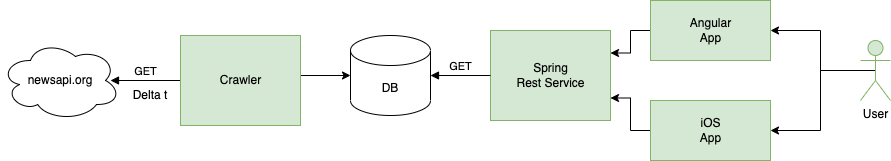

The diagram above was exported from draw.io. Its source (the exported page's mxGraphModel, read from the mxfile embedded in the PNG):
<mxGraphModel dx="933" dy="982" grid="1" gridSize="10" guides="1" tooltips="1" connect="1" arrows="1" fold="1" page="1" pageScale="1" pageWidth="827" pageHeight="1169" math="0" shadow="0">
  <root>
    <mxCell id="0" />
    <mxCell id="1" parent="0" />
    <mxCell id="1UaT95Xc0lAspEuR4t9Q-1" value="DB" style="shape=cylinder3;whiteSpace=wrap;html=1;boundedLbl=1;backgroundOutline=1;size=15;" parent="1" vertex="1">
      <mxGeometry x="370" y="475" width="80" height="80" as="geometry" />
    </mxCell>
    <mxCell id="1UaT95Xc0lAspEuR4t9Q-10" style="edgeStyle=orthogonalEdgeStyle;rounded=0;orthogonalLoop=1;jettySize=auto;html=1;entryX=0;entryY=0.5;entryDx=0;entryDy=0;entryPerimeter=0;" parent="1" target="1UaT95Xc0lAspEuR4t9Q-1" edge="1">
      <mxGeometry relative="1" as="geometry">
        <mxPoint x="320" y="515" as="sourcePoint" />
      </mxGeometry>
    </mxCell>
    <mxCell id="1UaT95Xc0lAspEuR4t9Q-5" value="GET" style="html=1;verticalAlign=bottom;endArrow=block;rounded=0;" parent="1" edge="1">
      <mxGeometry width="80" relative="1" as="geometry">
        <mxPoint x="200" y="520" as="sourcePoint" />
        <mxPoint x="130" y="520" as="targetPoint" />
      </mxGeometry>
    </mxCell>
    <mxCell id="1UaT95Xc0lAspEuR4t9Q-6" value="Delta t" style="text;html=1;strokeColor=none;fillColor=none;align=center;verticalAlign=middle;whiteSpace=wrap;rounded=0;" parent="1" vertex="1">
      <mxGeometry x="140" y="520" width="60" height="30" as="geometry" />
    </mxCell>
    <mxCell id="1UaT95Xc0lAspEuR4t9Q-8" value="newsapi.org" style="ellipse;shape=cloud;whiteSpace=wrap;html=1;" parent="1" vertex="1">
      <mxGeometry x="20" y="480" width="120" height="80" as="geometry" />
    </mxCell>
    <mxCell id="1UaT95Xc0lAspEuR4t9Q-14" value="Spring&lt;br&gt;Rest Service" style="html=1;fillColor=#d5e8d4;strokeColor=#82b366;" parent="1" vertex="1">
      <mxGeometry x="510" y="470" width="120" height="90" as="geometry" />
    </mxCell>
    <mxCell id="1UaT95Xc0lAspEuR4t9Q-22" style="edgeStyle=orthogonalEdgeStyle;rounded=0;orthogonalLoop=1;jettySize=auto;html=1;exitX=0;exitY=0.5;exitDx=0;exitDy=0;entryX=1;entryY=0.25;entryDx=0;entryDy=0;" parent="1" source="1UaT95Xc0lAspEuR4t9Q-15" target="1UaT95Xc0lAspEuR4t9Q-14" edge="1">
      <mxGeometry relative="1" as="geometry" />
    </mxCell>
    <mxCell id="1UaT95Xc0lAspEuR4t9Q-15" value="Angular&lt;br&gt;App" style="html=1;fillColor=#d5e8d4;strokeColor=#82b366;" parent="1" vertex="1">
      <mxGeometry x="670" y="440" width="120" height="60" as="geometry" />
    </mxCell>
    <mxCell id="1UaT95Xc0lAspEuR4t9Q-23" style="edgeStyle=orthogonalEdgeStyle;rounded=0;orthogonalLoop=1;jettySize=auto;html=1;exitX=0;exitY=0.5;exitDx=0;exitDy=0;entryX=1;entryY=0.75;entryDx=0;entryDy=0;" parent="1" source="1UaT95Xc0lAspEuR4t9Q-16" target="1UaT95Xc0lAspEuR4t9Q-14" edge="1">
      <mxGeometry relative="1" as="geometry" />
    </mxCell>
    <mxCell id="1UaT95Xc0lAspEuR4t9Q-16" value="iOS&lt;br&gt;App" style="html=1;fillColor=#d5e8d4;strokeColor=#82b366;" parent="1" vertex="1">
      <mxGeometry x="670" y="540" width="120" height="60" as="geometry" />
    </mxCell>
    <mxCell id="1UaT95Xc0lAspEuR4t9Q-27" style="edgeStyle=orthogonalEdgeStyle;rounded=0;orthogonalLoop=1;jettySize=auto;html=1;exitX=0.5;exitY=0.5;exitDx=0;exitDy=0;exitPerimeter=0;entryX=1;entryY=0.5;entryDx=0;entryDy=0;" parent="1" source="1UaT95Xc0lAspEuR4t9Q-19" target="1UaT95Xc0lAspEuR4t9Q-15" edge="1">
      <mxGeometry relative="1" as="geometry">
        <Array as="points">
          <mxPoint x="840" y="510" />
          <mxPoint x="840" y="470" />
        </Array>
      </mxGeometry>
    </mxCell>
    <mxCell id="1UaT95Xc0lAspEuR4t9Q-19" value="User&lt;br&gt;" style="shape=umlActor;verticalLabelPosition=bottom;verticalAlign=top;html=1;fillColor=#d5e8d4;strokeColor=#82b366;" parent="1" vertex="1">
      <mxGeometry x="880" y="480" width="30" height="60" as="geometry" />
    </mxCell>
    <mxCell id="1UaT95Xc0lAspEuR4t9Q-21" value="GET" style="html=1;verticalAlign=bottom;endArrow=block;rounded=0;exitX=0;exitY=0.5;exitDx=0;exitDy=0;entryX=1;entryY=0.5;entryDx=0;entryDy=0;entryPerimeter=0;" parent="1" source="1UaT95Xc0lAspEuR4t9Q-14" target="1UaT95Xc0lAspEuR4t9Q-1" edge="1">
      <mxGeometry width="80" relative="1" as="geometry">
        <mxPoint x="450" y="800" as="sourcePoint" />
        <mxPoint x="530" y="800" as="targetPoint" />
      </mxGeometry>
    </mxCell>
    <mxCell id="Xou-PYelOFSQwzgA35ug-2" style="edgeStyle=orthogonalEdgeStyle;rounded=0;orthogonalLoop=1;jettySize=auto;html=1;entryX=1;entryY=0.5;entryDx=0;entryDy=0;" edge="1" parent="1" target="1UaT95Xc0lAspEuR4t9Q-16">
      <mxGeometry relative="1" as="geometry">
        <mxPoint x="890" y="510" as="sourcePoint" />
        <mxPoint x="810" y="465" as="targetPoint" />
        <Array as="points">
          <mxPoint x="840" y="510" />
          <mxPoint x="840" y="570" />
        </Array>
      </mxGeometry>
    </mxCell>
    <mxCell id="Xou-PYelOFSQwzgA35ug-3" value="Crawler" style="html=1;fillColor=#d5e8d4;strokeColor=#82b366;" vertex="1" parent="1">
      <mxGeometry x="200" y="475" width="120" height="90" as="geometry" />
    </mxCell>
  </root>
</mxGraphModel>